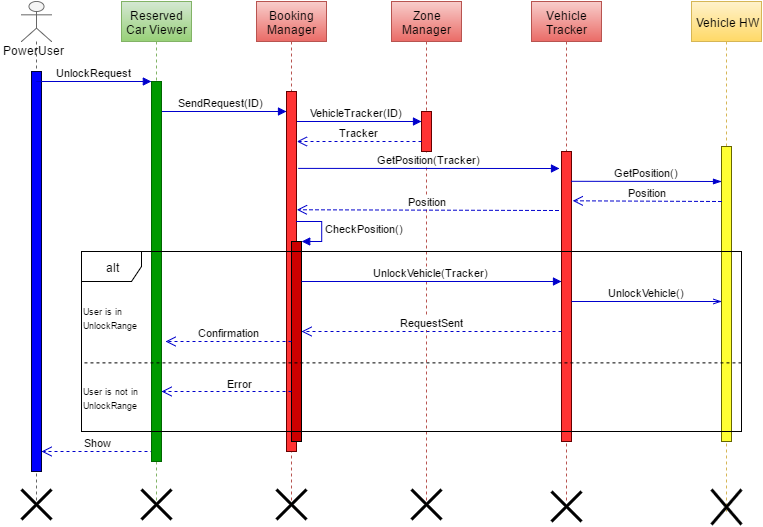

The diagram above was exported from draw.io. Its source (the exported page's mxGraphModel, read from the mxfile embedded in the PNG):
<mxGraphModel dx="986" dy="480" grid="1" gridSize="10" guides="1" tooltips="1" connect="1" arrows="1" fold="1" page="1" pageScale="1" pageWidth="850" pageHeight="1100" background="#ffffff" math="0" shadow="0">
  <root>
    <mxCell id="0" />
    <mxCell id="1" parent="0" />
    <mxCell id="81" value="Show" style="html=1;verticalAlign=bottom;endArrow=open;dashed=1;endSize=8;strokeColor=#0000CC;fillColor=#808080;" parent="1" edge="1">
      <mxGeometry relative="1" as="geometry">
        <mxPoint x="152" y="450" as="sourcePoint" />
        <mxPoint x="40" y="450" as="targetPoint" />
      </mxGeometry>
    </mxCell>
    <mxCell id="38" value="VehicleTracker(ID)" style="html=1;verticalAlign=bottom;endArrow=block;strokeColor=#0000CC;fillColor=#808080;" parent="1" edge="1">
      <mxGeometry width="80" relative="1" as="geometry">
        <mxPoint x="290" y="120" as="sourcePoint" />
        <mxPoint x="420" y="120" as="targetPoint" />
      </mxGeometry>
    </mxCell>
    <mxCell id="37" value="SendRequest(ID)" style="html=1;verticalAlign=bottom;startArrow=oval;startFill=1;endArrow=block;startSize=8;strokeColor=#0000CC;fillColor=#808080;" parent="1" target="26" edge="1">
      <mxGeometry width="60" relative="1" as="geometry">
        <mxPoint x="155" y="110" as="sourcePoint" />
        <mxPoint x="220" y="100" as="targetPoint" />
        <Array as="points">
          <mxPoint x="180" y="110" />
          <mxPoint x="250" y="110" />
          <mxPoint x="270" y="110" />
        </Array>
        <mxPoint as="offset" />
      </mxGeometry>
    </mxCell>
    <mxCell id="8" value="" style="shape=umlLifeline;participant=umlActor;perimeter=lifelinePerimeter;whiteSpace=wrap;html=1;container=1;collapsible=0;recursiveResize=0;verticalAlign=top;spacingTop=36;labelBackgroundColor=#ffffff;outlineConnect=0;shadow=0;strokeColor=#666666;fillColor=#f5f5f5;" parent="1" vertex="1">
      <mxGeometry x="20" width="30" height="500" as="geometry" />
    </mxCell>
    <mxCell id="11" value="" style="html=1;points=[];perimeter=orthogonalPerimeter;shadow=0;strokeColor=#000033;fillColor=#0000FF;gradientColor=none;" parent="8" vertex="1">
      <mxGeometry x="10" y="70" width="10" height="400" as="geometry" />
    </mxCell>
    <mxCell id="9" value="PowerUser" style="text;html=1;resizable=0;points=[];autosize=1;align=left;verticalAlign=top;spacingTop=-4;" parent="1" vertex="1">
      <mxGeometry y="40" width="80" height="20" as="geometry" />
    </mxCell>
    <mxCell id="14" value="Reserved Car Viewer&lt;br&gt;" style="shape=umlLifeline;perimeter=lifelinePerimeter;whiteSpace=wrap;html=1;container=1;collapsible=0;recursiveResize=0;outlineConnect=0;shadow=0;strokeColor=#82b366;fillColor=#d5e8d4;gradientColor=#97d077;" parent="1" vertex="1">
      <mxGeometry x="120" width="70" height="500" as="geometry" />
    </mxCell>
    <mxCell id="20" value="" style="html=1;points=[];perimeter=orthogonalPerimeter;shadow=0;strokeColor=#006600;fillColor=#009900;" parent="14" vertex="1">
      <mxGeometry x="30" y="80" width="10" height="380" as="geometry" />
    </mxCell>
    <mxCell id="83" value="" style="shape=umlDestroy;whiteSpace=wrap;html=1;strokeWidth=3;shadow=0;fillColor=#FF8000;" parent="14" vertex="1">
      <mxGeometry x="20" y="488" width="30" height="30" as="geometry" />
    </mxCell>
    <mxCell id="15" value="Booking Manager&lt;br&gt;" style="shape=umlLifeline;perimeter=lifelinePerimeter;whiteSpace=wrap;html=1;container=1;collapsible=0;recursiveResize=0;outlineConnect=0;shadow=0;strokeColor=#b85450;fillColor=#f8cecc;gradientColor=#ea6b66;" parent="1" vertex="1">
      <mxGeometry x="255" width="70" height="500" as="geometry" />
    </mxCell>
    <mxCell id="21" value="UnlockRequest" style="html=1;verticalAlign=bottom;endArrow=block;entryX=0;entryY=0;strokeColor=#0000CC;fillColor=#808080;" parent="1" source="8" target="20" edge="1">
      <mxGeometry relative="1" as="geometry">
        <mxPoint x="70.20000000000005" y="89.60000000000002" as="sourcePoint" />
      </mxGeometry>
    </mxCell>
    <mxCell id="26" value="" style="html=1;points=[];perimeter=orthogonalPerimeter;shadow=0;strokeColor=#660000;fillColor=#FF3333;" parent="1" vertex="1">
      <mxGeometry x="285" y="90" width="10" height="360" as="geometry" />
    </mxCell>
    <mxCell id="29" value="Zone Manager&lt;br&gt;" style="shape=umlLifeline;perimeter=lifelinePerimeter;whiteSpace=wrap;html=1;container=1;collapsible=0;recursiveResize=0;outlineConnect=0;shadow=0;strokeColor=#b85450;fillColor=#f8cecc;gradientColor=#ea6b66;" parent="1" vertex="1">
      <mxGeometry x="390" width="70" height="500" as="geometry" />
    </mxCell>
    <mxCell id="39" value="" style="html=1;points=[];perimeter=orthogonalPerimeter;shadow=0;strokeColor=#660000;fillColor=#FF3333;" parent="29" vertex="1">
      <mxGeometry x="30" y="110" width="10" height="40" as="geometry" />
    </mxCell>
    <mxCell id="85" value="" style="shape=umlDestroy;whiteSpace=wrap;html=1;strokeWidth=3;shadow=0;fillColor=#FF8000;" parent="29" vertex="1">
      <mxGeometry x="20" y="488" width="30" height="30" as="geometry" />
    </mxCell>
    <mxCell id="30" value="Vehicle Tracker&lt;br&gt;" style="shape=umlLifeline;perimeter=lifelinePerimeter;whiteSpace=wrap;html=1;container=1;collapsible=0;recursiveResize=0;outlineConnect=0;shadow=0;strokeColor=#b85450;fillColor=#f8cecc;gradientColor=#ea6b66;" parent="1" vertex="1">
      <mxGeometry x="530" width="70" height="500" as="geometry" />
    </mxCell>
    <mxCell id="32" value="Vehicle HW&lt;br&gt;" style="shape=umlLifeline;perimeter=lifelinePerimeter;whiteSpace=wrap;html=1;container=1;collapsible=0;recursiveResize=0;outlineConnect=0;shadow=0;strokeColor=#d6b656;fillColor=#fff2cc;gradientColor=#ffd966;" parent="1" vertex="1">
      <mxGeometry x="690" width="70" height="510" as="geometry" />
    </mxCell>
    <mxCell id="43" value="" style="html=1;points=[];perimeter=orthogonalPerimeter;shadow=0;strokeColor=#666600;fillColor=#FFFF33;" parent="32" vertex="1">
      <mxGeometry x="30" y="145" width="10" height="295" as="geometry" />
    </mxCell>
    <mxCell id="80" value="" style="shape=umlDestroy;whiteSpace=wrap;html=1;strokeWidth=3;shadow=0;fillColor=#FF8000;" parent="32" vertex="1">
      <mxGeometry x="20" y="488" width="30" height="35" as="geometry" />
    </mxCell>
    <mxCell id="42" value="" style="html=1;points=[];perimeter=orthogonalPerimeter;shadow=0;strokeColor=#660000;fillColor=#FF3333;" parent="1" vertex="1">
      <mxGeometry x="560" y="150" width="10" height="290" as="geometry" />
    </mxCell>
    <mxCell id="52" value="" style="html=1;points=[];perimeter=orthogonalPerimeter;shadow=0;strokeColor=#000000;fillColor=#CC0000;" parent="1" vertex="1">
      <mxGeometry x="290" y="240" width="10" height="200" as="geometry" />
    </mxCell>
    <mxCell id="53" value="CheckPosition()" style="edgeStyle=orthogonalEdgeStyle;html=1;align=left;spacingLeft=2;endArrow=block;rounded=0;entryX=1;entryY=0;strokeColor=#0000CC;fillColor=#808080;" parent="1" target="52" edge="1">
      <mxGeometry relative="1" as="geometry">
        <mxPoint x="295" y="219.8888888888889" as="sourcePoint" />
        <Array as="points">
          <mxPoint x="320" y="219.8888888888889" />
        </Array>
      </mxGeometry>
    </mxCell>
    <mxCell id="56" value="alt" style="shape=umlFrame;whiteSpace=wrap;html=1;shadow=0;strokeColor=#000000;fillColor=#ffffff;" parent="1" vertex="1">
      <mxGeometry x="80" y="250" width="660" height="180" as="geometry" />
    </mxCell>
    <mxCell id="58" value="&lt;font&gt;&lt;font style=&quot;font-size: 9px&quot;&gt;User is in &lt;br&gt;UnlockRange&lt;/font&gt;&lt;br&gt;&lt;/font&gt;" style="text;html=1;resizable=0;points=[];autosize=1;align=left;verticalAlign=top;spacingTop=-4;" parent="1" vertex="1">
      <mxGeometry x="80" y="300" width="70" height="30" as="geometry" />
    </mxCell>
    <mxCell id="60" value="&lt;font&gt;&lt;font style=&quot;font-size: 9px&quot;&gt;User is not in &lt;br&gt;UnlockRange&lt;/font&gt;&lt;br&gt;&lt;/font&gt;" style="text;html=1;resizable=0;points=[];autosize=1;align=left;verticalAlign=top;spacingTop=-4;" parent="1" vertex="1">
      <mxGeometry x="80" y="380" width="70" height="30" as="geometry" />
    </mxCell>
    <mxCell id="64" value="UnlockVehicle(Tracker)" style="html=1;verticalAlign=bottom;endArrow=block;strokeColor=#0000CC;fillColor=#808080;" parent="1" edge="1">
      <mxGeometry width="80" relative="1" as="geometry">
        <mxPoint x="300" y="280" as="sourcePoint" />
        <mxPoint x="560" y="280" as="targetPoint" />
      </mxGeometry>
    </mxCell>
    <mxCell id="72" value="UnlockVehicle()" style="html=1;verticalAlign=bottom;endArrow=openThin;strokeColor=#0000CC;fillColor=#808080;endFill=0;" parent="1" edge="1">
      <mxGeometry x="560" y="299.8888888888889" width="80" as="geometry">
        <mxPoint x="570" y="300" as="sourcePoint" />
        <mxPoint x="720" y="300" as="targetPoint" />
      </mxGeometry>
    </mxCell>
    <mxCell id="74" value="RequestSent&lt;br&gt;" style="html=1;verticalAlign=bottom;endArrow=open;dashed=1;endSize=8;strokeColor=#0000CC;fillColor=#808080;" parent="1" edge="1">
      <mxGeometry relative="1" as="geometry">
        <mxPoint x="560" y="330" as="sourcePoint" />
        <mxPoint x="300" y="330" as="targetPoint" />
        <mxPoint as="offset" />
      </mxGeometry>
    </mxCell>
    <mxCell id="75" value="Confirmation" style="html=1;verticalAlign=bottom;endArrow=open;dashed=1;endSize=8;strokeColor=#0000CC;fillColor=#808080;" parent="1" edge="1">
      <mxGeometry relative="1" as="geometry">
        <mxPoint x="290" y="340" as="sourcePoint" />
        <mxPoint x="164" y="340" as="targetPoint" />
      </mxGeometry>
    </mxCell>
    <mxCell id="77" value="" style="endArrow=none;dashed=1;html=1;strokeColor=#000000;fillColor=#808080;exitX=0.004;exitY=0.617;exitPerimeter=0;entryX=1;entryY=0.617;entryPerimeter=0;" parent="1" source="56" target="56" edge="1">
      <mxGeometry width="50" height="50" relative="1" as="geometry">
        <mxPoint x="200" y="410" as="sourcePoint" />
        <mxPoint x="404" y="361" as="targetPoint" />
      </mxGeometry>
    </mxCell>
    <mxCell id="78" value="Error" style="html=1;verticalAlign=bottom;endArrow=open;dashed=1;endSize=8;strokeColor=#0000CC;fillColor=#808080;" parent="1" target="20" edge="1">
      <mxGeometry x="-0.2091" y="1" relative="1" as="geometry">
        <mxPoint x="290" y="390" as="sourcePoint" />
        <mxPoint x="210" y="390" as="targetPoint" />
        <mxPoint as="offset" />
      </mxGeometry>
    </mxCell>
    <mxCell id="82" value="" style="shape=umlDestroy;whiteSpace=wrap;html=1;strokeWidth=3;shadow=0;fillColor=#FF8000;" parent="1" vertex="1">
      <mxGeometry x="20" y="488" width="30" height="30" as="geometry" />
    </mxCell>
    <mxCell id="86" value="" style="shape=umlDestroy;whiteSpace=wrap;html=1;strokeWidth=3;shadow=0;fillColor=#FF8000;" parent="1" vertex="1">
      <mxGeometry x="550" y="490" width="30" height="30" as="geometry" />
    </mxCell>
    <mxCell id="84" value="" style="shape=umlDestroy;whiteSpace=wrap;html=1;strokeWidth=3;shadow=0;fillColor=#FF8000;" parent="1" vertex="1">
      <mxGeometry x="275" y="488" width="30" height="30" as="geometry" />
    </mxCell>
    <mxCell id="89" value="Tracker" style="html=1;verticalAlign=bottom;endArrow=open;dashed=1;endSize=8;strokeColor=#0000CC;fillColor=#808080;entryX=1.067;entryY=0.139;entryPerimeter=0;" parent="1" edge="1" target="26">
      <mxGeometry relative="1" as="geometry">
        <mxPoint x="420" y="140" as="sourcePoint" />
        <mxPoint x="300" y="140" as="targetPoint" />
      </mxGeometry>
    </mxCell>
    <mxCell id="90" value="GetPosition(Tracker)" style="html=1;verticalAlign=bottom;endArrow=block;strokeColor=#0000CC;fillColor=#808080;exitX=1.16;exitY=0.213;exitPerimeter=0;" parent="1" source="26" edge="1">
      <mxGeometry width="80" relative="1" as="geometry">
        <mxPoint x="290" y="160" as="sourcePoint" />
        <mxPoint x="558" y="167" as="targetPoint" />
      </mxGeometry>
    </mxCell>
    <mxCell id="91" value="GetPosition()" style="html=1;verticalAlign=bottom;endArrow=blockThin;strokeColor=#0000CC;fillColor=#808080;exitX=1.16;exitY=0.213;exitPerimeter=0;endFill=1;" parent="1" edge="1">
      <mxGeometry x="569.6" y="179.79999999999995" width="80" as="geometry">
        <mxPoint x="569.6" y="179.79999999999995" as="sourcePoint" />
        <mxPoint x="720" y="180" as="targetPoint" />
      </mxGeometry>
    </mxCell>
    <mxCell id="92" value="Position" style="html=1;verticalAlign=bottom;endArrow=open;dashed=1;endSize=8;strokeColor=#0000CC;fillColor=#808080;entryX=1.1;entryY=0.171;entryPerimeter=0;" parent="1" target="42" edge="1">
      <mxGeometry relative="1" as="geometry">
        <mxPoint x="720" y="200" as="sourcePoint" />
        <mxPoint x="660" y="200" as="targetPoint" />
      </mxGeometry>
    </mxCell>
    <mxCell id="93" value="Position" style="html=1;verticalAlign=bottom;endArrow=open;dashed=1;endSize=8;strokeColor=#0000CC;fillColor=#808080;entryX=1.067;entryY=0.328;entryPerimeter=0;" parent="1" target="26" edge="1">
      <mxGeometry relative="1" as="geometry">
        <mxPoint x="557" y="209" as="sourcePoint" />
        <mxPoint x="480" y="200" as="targetPoint" />
      </mxGeometry>
    </mxCell>
  </root>
</mxGraphModel>